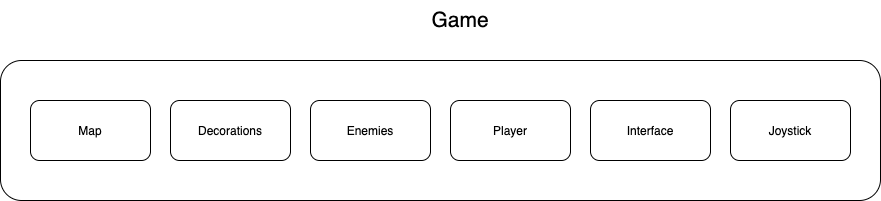

The diagram above was exported from draw.io. Its source (the exported page's mxGraphModel, read from the mxfile embedded in the PNG):
<mxGraphModel dx="1426" dy="754" grid="1" gridSize="10" guides="1" tooltips="1" connect="1" arrows="1" fold="1" page="1" pageScale="1" pageWidth="827" pageHeight="1169" math="0" shadow="0">
  <root>
    <mxCell id="0" />
    <mxCell id="1" parent="0" />
    <mxCell id="mwqF92qKfWYxdVUN-6NP-1" value="" style="rounded=1;whiteSpace=wrap;html=1;" vertex="1" parent="1">
      <mxGeometry x="50" y="190" width="880" height="140" as="geometry" />
    </mxCell>
    <mxCell id="mwqF92qKfWYxdVUN-6NP-2" value="Player" style="rounded=1;whiteSpace=wrap;html=1;" vertex="1" parent="1">
      <mxGeometry x="500" y="230" width="120" height="60" as="geometry" />
    </mxCell>
    <mxCell id="mwqF92qKfWYxdVUN-6NP-3" value="Enemies" style="rounded=1;whiteSpace=wrap;html=1;" vertex="1" parent="1">
      <mxGeometry x="360" y="230" width="120" height="60" as="geometry" />
    </mxCell>
    <mxCell id="mwqF92qKfWYxdVUN-6NP-4" value="Decorations" style="rounded=1;whiteSpace=wrap;html=1;" vertex="1" parent="1">
      <mxGeometry x="220" y="230" width="120" height="60" as="geometry" />
    </mxCell>
    <mxCell id="mwqF92qKfWYxdVUN-6NP-5" value="Map" style="rounded=1;whiteSpace=wrap;html=1;" vertex="1" parent="1">
      <mxGeometry x="80" y="230" width="120" height="60" as="geometry" />
    </mxCell>
    <mxCell id="mwqF92qKfWYxdVUN-6NP-6" value="Interface" style="rounded=1;whiteSpace=wrap;html=1;" vertex="1" parent="1">
      <mxGeometry x="640" y="230" width="120" height="60" as="geometry" />
    </mxCell>
    <mxCell id="mwqF92qKfWYxdVUN-6NP-7" value="Joystick" style="rounded=1;whiteSpace=wrap;html=1;" vertex="1" parent="1">
      <mxGeometry x="780" y="230" width="120" height="60" as="geometry" />
    </mxCell>
    <mxCell id="mwqF92qKfWYxdVUN-6NP-11" value="&lt;font style=&quot;font-size: 21px&quot;&gt;Game&lt;/font&gt;" style="text;html=1;strokeColor=none;fillColor=none;align=center;verticalAlign=middle;whiteSpace=wrap;rounded=0;" vertex="1" parent="1">
      <mxGeometry x="475" y="130" width="70" height="40" as="geometry" />
    </mxCell>
  </root>
</mxGraphModel>